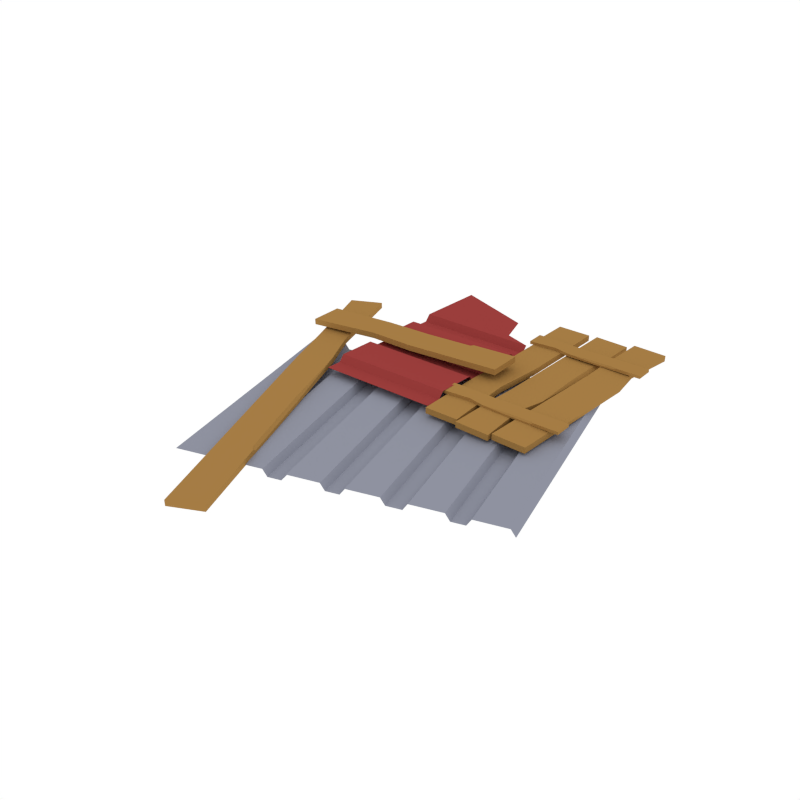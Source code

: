 # Source: Debris_Pile.blend  (saved by Blender 2.79.0; exported with 4.5.12 LTS)
import bpy
from mathutils import Matrix  # noqa: F401  (used for matrix-valued properties, if any)

bpy.ops.wm.read_factory_settings(use_empty=True)
scene = bpy.context.scene
scene.name = 'Scene'

# ---- collections
col_collection_1 = bpy.data.collections.new('Collection 1'); scene.collection.children.link(col_collection_1)

# ---- materials (node trees are filled in below, after node groups)
mat_wood = bpy.data.materials.new('Wood')
mat_wood.alpha_threshold = 0.0
mat_wood.diffuse_color = (0.3757, 0.2029, 0.05871, 1.0)
mat_wood.roughness = 0.5
mat_grey = bpy.data.materials.new('Grey')
mat_grey.alpha_threshold = 0.0
mat_grey.diffuse_color = (0.2747, 0.2874, 0.3515, 1.0)
mat_grey.roughness = 0.5
mat_red = bpy.data.materials.new('Red')
mat_red.alpha_threshold = 0.0
mat_red.diffuse_color = (0.3264, 0.04781, 0.04488, 1.0)
mat_red.roughness = 0.5

# ---- material node trees

# ---- world
world_world = bpy.data.worlds.new('World'); scene.world = world_world
world_world.color = (1.0, 1.0, 1.0)
world_world.use_sun_shadow = False
world_world.sun_shadow_jitter_overblur = 0.0
world_world.cycles.sampling_method = 'NONE'
world_world.cycles.sample_map_resolution = 256

# ---- meshes
me_cube_319 = bpy.data.meshes.new('Cube.319')
me_cube_319.from_pydata([(-1.143, 0.155, -0.4499), (-1.389, 0.1534, -0.3348), (-1.144, 0.1003, -0.4521), (-1.39, 0.09871, -0.3369), (-0.6293, 0.1468, 0.7841), (-0.6061, 0.1213, 0.772), (-0.29, 0.132, 1.564), (-0.3069, 0.1071, 1.521), (-0.33, 0.1326, 1.533), (-0.597, 0.1298, 1.655), (-0.8963, 0.144, 0.9068), (-0.3073, 0.0781, 1.519), (-0.6065, 0.09228, 0.7704), (-0.8969, 0.08932, 0.9038), (-0.5977, 0.07514, 1.652), (-1.211, 0.159, 0.118), (-0.9211, 0.1619, -0.01535), (-0.278, 0.1147, 2.454), (0.01245, 0.1177, 2.32), (-0.9217, 0.1072, -0.01829), (-1.212, 0.1043, 0.1151), (0.01183, 0.06298, 2.318), (-0.2786, 0.06001, 2.451), (-1.72, 0.166, -1.167), (-1.43, 0.1689, -1.301), (-1.431, 0.1142, -1.303), (-1.721, 0.1112, -1.169), (-1.14, 0.02276, -0.4868), (-0.08425, 0.02276, -0.7801), (0.2756, 0.02276, -0.8801), (-0.5616, 0.02276, -0.6475), (-0.2018, 0.02276, -0.7475), (-1.039, 0.02276, -0.5148), (-0.6792, 0.02276, -0.6148), (0.2356, 0.08395, -0.869), (-0.04377, 0.08395, -0.7914), (-0.2415, 0.08395, -0.7364), (-0.5209, 0.08395, -0.6588), (-0.7186, 0.08395, -0.6038), (-0.998, 0.08395, -0.5262), (-1.18, 0.08395, -0.4757), (-1.474, 0.08395, -0.394), (0.3421, 0.02276, -0.8986), (0.7684, 0.02276, -1.017), (0.4086, 0.02276, -0.9171), (1.246, 0.02276, -1.15), (0.8859, 0.02276, -1.05), (0.4485, 0.08395, -0.9282), (0.7279, 0.08395, -1.006), (0.9256, 0.08395, -1.061), (1.205, 0.08395, -1.138), (-0.51, 0.02276, 1.779), (0.5455, 0.02276, 1.486), (0.9053, 0.02276, 1.386), (0.06806, 0.02276, 1.619), (0.4279, 0.02276, 1.519), (-0.4093, 0.02276, 1.751), (-0.0495, 0.02276, 1.651), (0.8653, 0.08395, 1.397), (0.5859, 0.08395, 1.475), (0.3882, 0.08395, 1.53), (0.1088, 0.08395, 1.607), (-0.08889, 0.08395, 1.662), (-0.3683, 0.08395, 1.74), (-0.5502, 0.08395, 1.79), (-0.8441, 0.08395, 1.872), (0.9718, 0.02276, 1.367), (1.398, 0.02276, 1.249), (1.038, 0.02276, 1.349), (1.875, 0.02276, 1.116), (1.516, 0.02276, 1.216), (1.078, 0.08395, 1.338), (1.358, 0.08395, 1.26), (1.555, 0.08395, 1.205), (1.835, 0.08395, 1.128), (0.687, 0.127, 0.258), (1.006, 0.1149, 0.2563), (1.008, 0.1695, 0.2567), (0.6891, 0.1816, 0.2584), (0.6648, 0.1018, -1.974), (0.9835, 0.08966, -1.977), (0.6757, 0.1047, -0.5334), (0.9945, 0.09261, -0.5358), (0.9856, 0.1444, -1.977), (0.6668, 0.1564, -1.974), (0.9965, 0.1473, -0.536), (0.6778, 0.1594, -0.5336), (0.6076, 0.1179, -1.927), (0.2887, 0.124, -1.92), (0.2897, 0.1787, -1.92), (0.6086, 0.1726, -1.927), (0.6628, 0.1168, 0.2081), (0.3439, 0.1229, 0.2127), (0.5959, 0.1181, -0.4956), (0.3175, 0.1234, -0.4797), (0.345, 0.1776, 0.2127), (0.6638, 0.1715, 0.2081), (0.3185, 0.1781, -0.4797), (0.5969, 0.1728, -0.4956), (0.6685, 0.1028, -1.482), (0.672, 0.1037, -1.02), (0.9908, 0.09162, -1.022), (0.9873, 0.09067, -1.484), (0.6741, 0.1584, -1.02), (0.6706, 0.1575, -1.482), (0.9636, 0.1463, -1.484), (0.9884, 0.1197, -1.484), (0.9891, 0.1453, -1.51), (0.9919, 0.1206, -1.022), (0.9671, 0.1473, -1.022), (0.6268, 0.1175, -0.9649), (0.6171, 0.1177, -1.448), (0.2983, 0.1238, -1.441), (0.3079, 0.1236, -0.9585), (0.6182, 0.1724, -1.448), (0.6278, 0.1722, -0.9649), (0.3345, 0.1778, -0.959), (0.3085, 0.1528, -0.9585), (0.2988, 0.153, -1.441), (0.3248, 0.178, -1.442), (0.2988, 0.1785, -1.467), (0.6815, 0.1193, -0.255), (0.952, 0.1081, -0.2559), (0.6835, 0.174, -0.2546), (0.9541, 0.1628, -0.2555), (1.044, 0.1109, -2.007), (1.363, 0.1016, -2.005), (1.365, 0.1563, -2.006), (1.046, 0.1656, -2.008), (1.021, 0.118, 0.2252), (1.34, 0.1087, 0.228), (1.033, 0.1001, -1.216), (1.351, 0.09081, -1.213), (1.341, 0.1635, 0.2273), (1.022, 0.1727, 0.2245), (1.353, 0.1455, -1.213), (1.034, 0.1548, -1.216), (1.025, 0.1119, -0.2673), (1.029, 0.1061, -0.729), (1.347, 0.09687, -0.7263), (1.344, 0.1026, -0.2645), (1.03, 0.1608, -0.7297), (1.026, 0.1666, -0.2679), (1.32, 0.1581, -0.2654), (1.344, 0.1316, -0.2649), (1.345, 0.1576, -0.2395), (1.348, 0.1259, -0.7266), (1.323, 0.1523, -0.7272), (1.038, 0.1107, -1.494), (1.309, 0.1019, -1.493), (1.04, 0.1654, -1.495), (1.311, 0.1565, -1.494), (0.2919, 0.184, -0.2517), (0.2928, 0.1778, -0.0896), (0.2926, 0.2056, -0.08854), (0.2917, 0.2118, -0.2507), (1.427, 0.1711, -0.263), (1.428, 0.165, -0.1009), (0.6944, 0.1726, -0.2575), (0.6957, 0.1665, -0.09536), (1.429, 0.1928, -0.09988), (1.427, 0.199, -0.262), (0.6957, 0.1943, -0.0943), (0.6945, 0.2005, -0.2564), (1.177, 0.1717, -0.2611), (0.9419, 0.1721, -0.2594), (0.9431, 0.166, -0.09724), (1.178, 0.1655, -0.09903), (0.9419, 0.2, -0.2583), (1.177, 0.1995, -0.2601), (1.178, 0.1938, -0.111), (1.178, 0.1803, -0.09847), (1.191, 0.1933, -0.09807), (0.9431, 0.1807, -0.09668), (0.9431, 0.1943, -0.1093), (0.5528, 0.1801, -0.2546), (0.5533, 0.1744, -0.1169), (0.5526, 0.2079, -0.2535), (0.5531, 0.2022, -0.1159), (0.2919, 0.184, -1.565), (0.2928, 0.1778, -1.403), (0.2926, 0.2056, -1.402), (0.2917, 0.2118, -1.564), (1.427, 0.1711, -1.576), (1.428, 0.165, -1.414), (0.6944, 0.1726, -1.571), (0.6957, 0.1665, -1.409), (1.429, 0.1928, -1.413), (1.427, 0.199, -1.575), (0.6957, 0.1943, -1.408), (0.6945, 0.2005, -1.57), (1.177, 0.1717, -1.575), (0.9419, 0.1721, -1.573), (0.9431, 0.166, -1.411), (1.178, 0.1655, -1.412), (0.9419, 0.2, -1.572), (1.177, 0.1995, -1.574), (1.178, 0.1938, -1.424), (1.178, 0.1803, -1.412), (1.191, 0.1933, -1.412), (0.9431, 0.1807, -1.41), (0.9431, 0.1943, -1.423), (0.5528, 0.1801, -1.568), (0.5533, 0.1744, -1.43), (0.5526, 0.2079, -1.567), (0.5531, 0.2022, -1.429), (0.503, 0.2395, -0.5409), (0.4948, 0.2458, -0.8597), (0.4931, 0.3005, -0.8586), (0.5013, 0.2942, -0.5398), (-1.563, 0.1725, -0.473), (-1.569, 0.179, -0.7919), (-0.8821, 0.1956, -0.5441), (-0.8993, 0.2009, -0.8224), (-1.571, 0.2337, -0.7907), (-1.565, 0.2272, -0.4719), (-0.901, 0.2555, -0.8213), (-0.8838, 0.2503, -0.543), (-0.4277, 0.2094, -0.516), (0.03967, 0.2245, -0.5285), (0.03146, 0.2309, -0.8473), (-0.4359, 0.2158, -0.8348), (0.03794, 0.2792, -0.5274), (-0.4294, 0.2641, -0.5149), (-0.437, 0.27, -0.8082), (-0.4369, 0.245, -0.8342), (0.03054, 0.2601, -0.8467), (0.03039, 0.2851, -0.8207), (0.05444, 0.2864, -0.8469), (0.3273, 0.1505, -1.232), (0.3084, 0.1505, 0.1413), (0.317, 0.1505, -0.4801), (0.3105, 0.1505, -0.01172), (0.3255, 0.1505, -1.101), (0.3191, 0.1505, -0.6331), (0.3112, 0.2102, -0.06335), (0.3162, 0.2102, -0.427), (0.3198, 0.2102, -0.6844), (0.3248, 0.2102, -1.048), (-0.8192, 0.1505, -1.248), (-0.8303, 0.2102, -0.4403), (-0.8381, 0.1505, 0.1271), (-0.8296, 0.1505, -0.4927), (-0.8361, 0.1505, -0.02432), (-0.8211, 0.1505, -1.112), (-0.8275, 0.1505, -0.6441), (-0.8353, 0.2102, -0.07665), (-0.8218, 0.2102, -1.06), (-0.8268, 0.2102, -0.6964), (0.328, 0.2102, -1.285), (-0.8046, 0.2102, -1.97), (0.0733, 0.2102, -1.375), (-0.8185, 0.2102, -1.301), (-0.0294, 0.1505, -1.237), (-0.0462, 0.1505, -0.01564), (-0.03766, 0.1505, -0.6365), (-0.04548, 0.2102, -0.06749), (-0.03695, 0.2102, -0.6881), (-0.04048, 0.2102, -0.4312), (-0.04829, 0.1505, 0.1369), (-0.03976, 0.1505, -0.484), (-0.03122, 0.1505, -1.105), (-0.03195, 0.2102, -1.052), (-0.02868, 0.2102, -1.29), (-0.02342, 0.2102, -1.672)], [], [(17, 18, 6, 8, 9), (22, 21, 18, 17), (20, 15, 1, 3), (23, 1, 0, 24), (20, 13, 10, 15), (12, 19, 16, 5), (12, 11, 14, 13), (5, 16, 4), (14, 22, 17, 9), (26, 23, 24, 25), (8, 6, 7), (21, 11, 7, 6, 18), (22, 14, 11, 21), (10, 4, 16, 15), (5, 7, 11, 12), (2, 0, 16, 19), (8, 7, 5, 4), (1, 15, 16, 0), (13, 20, 19, 12), (3, 2, 19, 20), (3, 1, 23, 26), (25, 24, 0, 2), (9, 10, 13, 14), (10, 9, 8, 4), (26, 25, 2, 3), (51, 27, 40, 64), (33, 57, 54, 30), (29, 53, 66, 42), (56, 63, 39, 32), (36, 60, 55, 31), (63, 62, 38, 39), (52, 59, 35, 28), (34, 58, 53, 29), (38, 62, 57, 33), (61, 60, 36, 37), (59, 58, 34, 35), (27, 51, 56, 32), (31, 55, 52, 28), (64, 40, 41, 65), (69, 45, 50, 74), (42, 66, 68, 44), (46, 70, 73, 49), (67, 43, 48, 72), (44, 68, 71, 47), (74, 50, 49, 73), (72, 48, 47, 71), (43, 67, 70, 46), (54, 61, 37, 30), (121, 81, 82, 122), (123, 124, 85, 86), (121, 75, 78, 123), (75, 76, 77, 78), (122, 82, 85, 124), (103, 86, 85, 109), (100, 101, 82, 81), (79, 84, 83, 80), (101, 108, 85, 82), (93, 110, 115, 98), (110, 93, 94, 113), (87, 88, 89, 90), (90, 89, 120, 119, 114), (91, 92, 94, 93), (96, 98, 97, 95), (93, 98, 96, 91), (91, 96, 95, 92), (92, 95, 97, 94), (108, 101, 102, 106), (99, 104, 84, 79), (81, 86, 103, 100), (80, 83, 107, 106, 102), (104, 99, 100, 103), (84, 104, 105, 107, 83), (101, 100, 99, 102), (79, 80, 102, 99), (105, 106, 107), (108, 109, 85), (105, 109, 108, 106), (103, 109, 105, 104), (88, 112, 118, 120, 89), (113, 94, 97, 117), (111, 87, 90, 114), (116, 115, 114, 119), (111, 114, 115, 110), (115, 116, 97, 98), (110, 113, 112, 111), (87, 111, 112, 88), (116, 117, 97), (118, 119, 120), (116, 119, 118, 117), (113, 117, 118, 112), (76, 122, 124, 77), (81, 121, 123, 86), (78, 77, 124, 123), (75, 121, 122, 76), (148, 149, 132, 131), (150, 136, 135, 151), (148, 150, 128, 125), (125, 128, 127, 126), (149, 151, 135, 132), (141, 147, 135, 136), (138, 131, 132, 139), (129, 130, 133, 134), (139, 132, 135, 146), (146, 144, 140, 139), (137, 129, 134, 142), (131, 138, 141, 136), (130, 140, 144, 145, 133), (142, 141, 138, 137), (134, 133, 145, 143, 142), (139, 140, 137, 138), (129, 137, 140, 130), (143, 145, 144), (146, 135, 147), (143, 144, 146, 147), (141, 142, 143, 147), (126, 127, 151, 149), (131, 136, 150, 148), (128, 150, 151, 127), (125, 126, 149, 148), (175, 158, 159, 176), (177, 178, 162, 163), (175, 152, 155, 177), (152, 153, 154, 155), (176, 159, 162, 178), (168, 163, 162, 174), (165, 166, 159, 158), (156, 161, 160, 157), (166, 173, 162, 159), (173, 166, 167, 171), (164, 169, 161, 156), (158, 163, 168, 165), (157, 160, 172, 171, 167), (169, 164, 165, 168), (161, 169, 170, 172, 160), (166, 165, 164, 167), (156, 157, 167, 164), (170, 171, 172), (173, 174, 162), (170, 174, 173, 171), (168, 174, 170, 169), (153, 176, 178, 154), (158, 175, 177, 163), (155, 154, 178, 177), (152, 175, 176, 153), (202, 185, 186, 203), (204, 205, 189, 190), (202, 179, 182, 204), (179, 180, 181, 182), (203, 186, 189, 205), (195, 190, 189, 201), (192, 193, 186, 185), (183, 188, 187, 184), (193, 200, 189, 186), (200, 193, 194, 198), (191, 196, 188, 183), (185, 190, 195, 192), (184, 187, 199, 198, 194), (196, 191, 192, 195), (188, 196, 197, 199, 187), (193, 192, 191, 194), (183, 184, 194, 191), (197, 198, 199), (200, 201, 189), (197, 201, 200, 198), (195, 201, 197, 196), (180, 203, 205, 181), (185, 202, 204, 190), (182, 181, 205, 204), (179, 202, 203, 180), (212, 218, 223, 217), (218, 212, 213, 221), (206, 207, 208, 209), (209, 208, 228, 227, 222), (210, 211, 213, 212), (215, 217, 216, 214), (212, 217, 215, 210), (210, 215, 214, 211), (211, 214, 216, 213), (207, 220, 226, 228, 208), (221, 213, 216, 225), (219, 206, 209, 222), (224, 223, 222, 227), (219, 222, 223, 218), (223, 224, 216, 217), (218, 221, 220, 219), (206, 219, 220, 207), (224, 225, 216), (226, 227, 228), (224, 227, 226, 225), (221, 225, 226, 220), (260, 231, 234, 255), (259, 230, 232, 254), (254, 232, 235, 256), (261, 233, 229, 253), (255, 234, 237, 257), (260, 242, 240, 258), (262, 247, 248, 257), (258, 240, 246, 256), (261, 244, 247, 262), (253, 263, 252, 239), (263, 264, 250, 252), (249, 251, 263), (229, 249, 263, 253), (233, 261, 262, 238), (236, 258, 256, 235), (238, 262, 257, 237), (231, 260, 258, 236), (245, 255, 257, 248), (244, 261, 253, 239), (243, 254, 256, 246), (241, 259, 254, 243), (242, 260, 255, 245), (263, 251, 264)])
me_cube_319.polygons.foreach_set('material_index', [0, 0, 0, 0, 0, 0, 0, 0, 0, 0, 0, 0, 0, 0, 0, 0, 0, 0, 0, 0, 0, 0, 0, 0, 0, 1, 1, 1, 1, 1, 1, 1, 1, 1, 1, 1, 1, 1, 1, 1, 1, 1, 1, 1, 1, 1, 1, 1, 0, 0, 0, 0, 0, 0, 0, 0, 0, 0, 0, 0, 0, 0, 0, 0, 0, 0, 0, 0, 0, 0, 0, 0, 0, 0, 0, 0, 0, 0, 0, 0, 0, 0, 0, 0, 0, 0, 0, 0, 0, 0, 0, 0, 0, 0, 0, 0, 0, 0, 0, 0, 0, 0, 0, 0, 0, 0, 0, 0, 0, 0, 0, 0, 0, 0, 0, 0, 0, 0, 0, 0, 0, 0, 0, 0, 0, 0, 0, 0, 0, 0, 0, 0, 0, 0, 0, 0, 0, 0, 0, 0, 0, 0, 0, 0, 0, 0, 0, 0, 0, 0, 0, 0, 0, 0, 0, 0, 0, 0, 0, 0, 0, 0, 0, 0, 0, 0, 0, 0, 0, 0, 0, 0, 0, 0, 0, 0, 0, 0, 0, 0, 0, 0, 0, 0, 0, 0, 0, 0, 0, 0, 2, 2, 2, 2, 2, 2, 2, 2, 2, 2, 2, 2, 2, 2, 2, 2, 2, 2, 2, 2, 2, 2, 2])
me_cube_319.materials.append(mat_wood)
me_cube_319.materials.append(mat_grey)
me_cube_319.materials.append(mat_red)
me_cube_319.use_remesh_preserve_volume = False
me_cube_319.use_remesh_preserve_attributes = False
me_cube_319.use_mirror_vertex_groups = False
me_cube_319.update()

# ---- objects
ob_debris_pile = bpy.data.objects.new('Debris_Pile', me_cube_319)

# ---- transforms, parenting, visibility, modifiers, constraints
ob_debris_pile.location = (0.0, 0.0, 0.0)
ob_debris_pile.rotation_euler = (1.571, 2.22e-16, 2.22e-16)
ob_debris_pile.scale = (0.5884, 0.5884, 0.5884)
ob_debris_pile.lineart.crease_threshold = 0.0

# ---- collection membership
col_collection_1.objects.link(ob_debris_pile)

# ---- scene / render settings (as saved in the file)
scene.frame_start = 1; scene.frame_end = 250; scene.frame_set(0)
scene.render.engine = 'CYCLES'
scene.render.resolution_x = 1000
scene.render.resolution_y = 1000
scene.render.dither_intensity = 0.0
scene.cycles.samples = 200
scene.cycles.sampling_pattern = 'TABULATED_SOBOL'
scene.cycles.light_sampling_threshold = 0.0
scene.cycles.use_adaptive_sampling = False
scene.cycles.use_light_tree = False
scene.cycles.caustics_reflective = False
scene.cycles.caustics_refractive = False
scene.cycles.blur_glossy = 0.0
scene.cycles.max_bounces = 2
scene.cycles.pixel_filter_type = 'GAUSSIAN'
scene.cycles.sample_clamp_indirect = 0.0
scene.view_settings.view_transform = 'Standard'
bpy.context.view_layer.update()

# ---- added for rendering (the .blend has no active camera): camera
cam_auto = bpy.data.cameras.new('AutoCamera')
cam_auto.lens = 50.0
cam_auto.sensor_width = 36.0
cam_auto.clip_end = 1000.0
ob_auto_camera = bpy.data.objects.new('AutoCamera', cam_auto)
scene.collection.objects.link(ob_auto_camera)
ob_auto_camera.location = (3.16927, -3.87949, 2.59408)
ob_auto_camera.rotation_euler = (1.09748, -7.21219e-08, 0.694738)
scene.camera = ob_auto_camera
bpy.context.view_layer.update()
